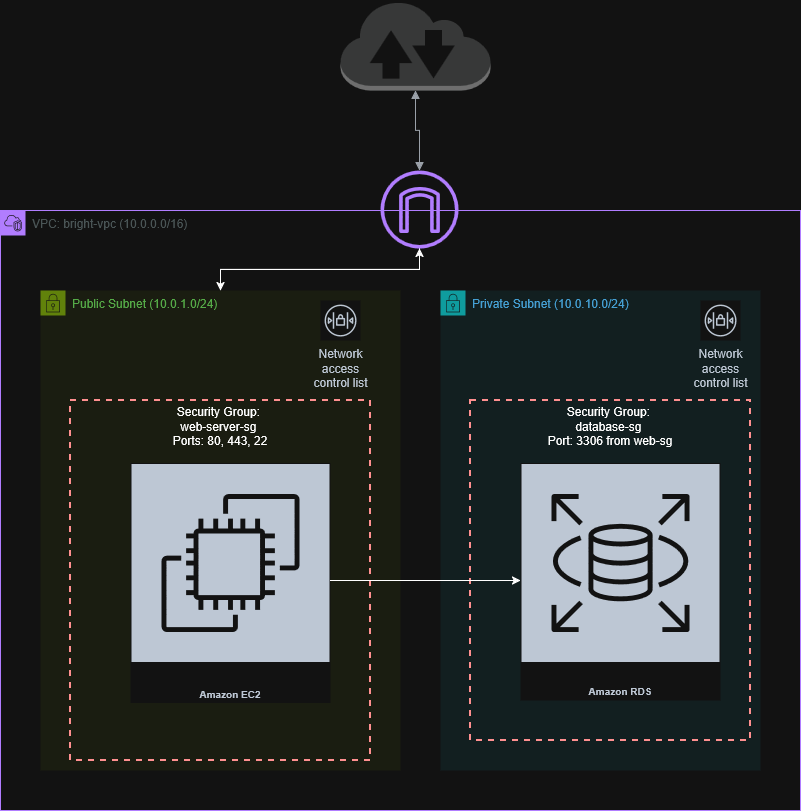

The diagram above was exported from draw.io. Its source (the exported page's mxGraphModel, read from the mxfile embedded in the PNG):
<mxGraphModel dx="955" dy="878" grid="1" gridSize="10" guides="1" tooltips="1" connect="1" arrows="1" fold="1" page="1" pageScale="1" pageWidth="850" pageHeight="1100" math="0" shadow="0">
  <root>
    <mxCell id="0" />
    <mxCell id="1" parent="0" />
    <mxCell id="fEBTEC-edpk_UmDTvsn5-1" parent="1" style="outlineConnect=0;dashed=0;verticalLabelPosition=bottom;verticalAlign=top;align=center;html=1;shape=mxgraph.aws3.internet_2;fillColor=#D2D3D3;gradientColor=none;" value="" vertex="1">
      <mxGeometry height="90" width="150" x="370" y="30" as="geometry" />
    </mxCell>
    <mxCell id="fEBTEC-edpk_UmDTvsn5-3" parent="1" style="points=[[0,0],[0.25,0],[0.5,0],[0.75,0],[1,0],[1,0.25],[1,0.5],[1,0.75],[1,1],[0.75,1],[0.5,1],[0.25,1],[0,1],[0,0.75],[0,0.5],[0,0.25]];outlineConnect=0;gradientColor=none;html=1;whiteSpace=wrap;fontSize=12;fontStyle=0;container=1;pointerEvents=0;collapsible=0;recursiveResize=0;shape=mxgraph.aws4.group;grIcon=mxgraph.aws4.group_vpc2;strokeColor=#8C4FFF;fillColor=none;verticalAlign=top;align=left;spacingLeft=30;fontColor=#AAB7B8;dashed=0;" value="VPC: bright-vpc (10.0.0.0/16)" vertex="1">
      <mxGeometry height="600" width="800" x="30" y="240" as="geometry" />
    </mxCell>
    <mxCell id="fEBTEC-edpk_UmDTvsn5-25" edge="1" parent="fEBTEC-edpk_UmDTvsn5-3" source="fEBTEC-edpk_UmDTvsn5-4" style="edgeStyle=orthogonalEdgeStyle;rounded=0;orthogonalLoop=1;jettySize=auto;html=1;" target="fEBTEC-edpk_UmDTvsn5-2">
      <mxGeometry relative="1" as="geometry" />
    </mxCell>
    <mxCell id="fEBTEC-edpk_UmDTvsn5-4" parent="fEBTEC-edpk_UmDTvsn5-3" style="points=[[0,0],[0.25,0],[0.5,0],[0.75,0],[1,0],[1,0.25],[1,0.5],[1,0.75],[1,1],[0.75,1],[0.5,1],[0.25,1],[0,1],[0,0.75],[0,0.5],[0,0.25]];outlineConnect=0;gradientColor=none;html=1;whiteSpace=wrap;fontSize=12;fontStyle=0;container=1;pointerEvents=0;collapsible=0;recursiveResize=0;shape=mxgraph.aws4.group;grIcon=mxgraph.aws4.group_security_group;grStroke=0;strokeColor=#7AA116;fillColor=#F2F6E8;verticalAlign=top;align=left;spacingLeft=30;fontColor=#248814;dashed=0;" value="Public Subnet (10.0.1.0/24)" vertex="1">
      <mxGeometry height="480" width="360" x="40" y="80" as="geometry" />
    </mxCell>
    <mxCell id="fEBTEC-edpk_UmDTvsn5-6" parent="fEBTEC-edpk_UmDTvsn5-4" style="fontStyle=0;verticalAlign=top;align=center;spacingTop=-2;fillColor=none;rounded=0;whiteSpace=wrap;html=1;strokeColor=#FF0000;strokeWidth=2;dashed=1;container=1;collapsible=0;expand=0;recursiveResize=0;" value="&lt;div&gt;&lt;span&gt;Security Group:&amp;nbsp;&lt;/span&gt;&lt;/div&gt;&lt;div&gt;&lt;span&gt;web-server-sg&amp;nbsp;&lt;/span&gt;&lt;/div&gt;&lt;div&gt;&lt;span&gt;Ports: 80, 443, 22 &lt;/span&gt;&lt;/div&gt;" vertex="1">
      <mxGeometry height="360" width="300" x="30" y="110" as="geometry" />
    </mxCell>
    <mxCell id="fEBTEC-edpk_UmDTvsn5-10" parent="fEBTEC-edpk_UmDTvsn5-6" style="sketch=0;outlineConnect=0;fontColor=#232F3E;gradientColor=none;strokeColor=#ffffff;fillColor=#232F3E;dashed=0;verticalLabelPosition=middle;verticalAlign=bottom;align=center;html=1;whiteSpace=wrap;fontSize=10;fontStyle=1;spacing=3;shape=mxgraph.aws4.productIcon;prIcon=mxgraph.aws4.ec2;" value="Amazon EC2" vertex="1">
      <mxGeometry height="240" width="200" x="60" y="62.5" as="geometry" />
    </mxCell>
    <mxCell id="fEBTEC-edpk_UmDTvsn5-31" parent="fEBTEC-edpk_UmDTvsn5-4" style="sketch=0;outlineConnect=0;fontColor=#232F3E;gradientColor=none;strokeColor=#232F3E;fillColor=#ffffff;dashed=0;verticalLabelPosition=bottom;verticalAlign=top;align=center;html=1;fontSize=12;fontStyle=0;aspect=fixed;shape=mxgraph.aws4.resourceIcon;resIcon=mxgraph.aws4.network_access_control_list;" value="Network&#10;access&#10;control list" vertex="1">
      <mxGeometry height="40" width="40" x="280" y="10" as="geometry" />
    </mxCell>
    <mxCell id="fEBTEC-edpk_UmDTvsn5-5" parent="fEBTEC-edpk_UmDTvsn5-3" style="points=[[0,0],[0.25,0],[0.5,0],[0.75,0],[1,0],[1,0.25],[1,0.5],[1,0.75],[1,1],[0.75,1],[0.5,1],[0.25,1],[0,1],[0,0.75],[0,0.5],[0,0.25]];outlineConnect=0;gradientColor=none;html=1;whiteSpace=wrap;fontSize=12;fontStyle=0;container=1;pointerEvents=0;collapsible=0;recursiveResize=0;shape=mxgraph.aws4.group;grIcon=mxgraph.aws4.group_security_group;grStroke=0;strokeColor=#00A4A6;fillColor=#E6F6F7;verticalAlign=top;align=left;spacingLeft=30;fontColor=#147EBA;dashed=0;" value="Private Subnet (10.0.10.0/24)" vertex="1">
      <mxGeometry height="480" width="320" x="440" y="80" as="geometry" />
    </mxCell>
    <mxCell id="fEBTEC-edpk_UmDTvsn5-8" parent="fEBTEC-edpk_UmDTvsn5-5" style="fontStyle=0;verticalAlign=top;align=center;spacingTop=-2;fillColor=none;rounded=0;whiteSpace=wrap;html=1;strokeColor=#FF0000;strokeWidth=2;dashed=1;container=1;collapsible=0;expand=0;recursiveResize=0;" value="&lt;div&gt;&lt;span&gt;Security Group:&amp;nbsp;&lt;/span&gt;&lt;/div&gt;&lt;div&gt;&lt;span&gt;database-sg&amp;nbsp;&lt;/span&gt;&lt;/div&gt;&lt;div&gt;&lt;span&gt;Port: 3306 from web-sg&lt;/span&gt;&lt;/div&gt;" vertex="1">
      <mxGeometry height="340" width="280" x="30" y="110" as="geometry" />
    </mxCell>
    <mxCell id="fEBTEC-edpk_UmDTvsn5-9" parent="fEBTEC-edpk_UmDTvsn5-8" style="sketch=0;outlineConnect=0;fontColor=#232F3E;gradientColor=none;strokeColor=#ffffff;fillColor=#232F3E;dashed=0;verticalLabelPosition=middle;verticalAlign=bottom;align=center;html=1;whiteSpace=wrap;fontSize=10;fontStyle=1;spacing=3;shape=mxgraph.aws4.productIcon;prIcon=mxgraph.aws4.rds;" value="Amazon RDS" vertex="1">
      <mxGeometry height="237.5" width="200" x="50" y="62.5" as="geometry" />
    </mxCell>
    <mxCell id="fEBTEC-edpk_UmDTvsn5-32" parent="fEBTEC-edpk_UmDTvsn5-5" style="sketch=0;outlineConnect=0;fontColor=#232F3E;gradientColor=none;strokeColor=#232F3E;fillColor=#ffffff;dashed=0;verticalLabelPosition=bottom;verticalAlign=top;align=center;html=1;fontSize=12;fontStyle=0;aspect=fixed;shape=mxgraph.aws4.resourceIcon;resIcon=mxgraph.aws4.network_access_control_list;" value="Network&#10;access&#10;control list" vertex="1">
      <mxGeometry height="40" width="40" x="260" y="10" as="geometry" />
    </mxCell>
    <mxCell id="fEBTEC-edpk_UmDTvsn5-24" edge="1" parent="fEBTEC-edpk_UmDTvsn5-3" source="fEBTEC-edpk_UmDTvsn5-2" style="edgeStyle=orthogonalEdgeStyle;rounded=0;orthogonalLoop=1;jettySize=auto;html=1;" target="fEBTEC-edpk_UmDTvsn5-4">
      <mxGeometry relative="1" as="geometry" />
    </mxCell>
    <mxCell id="fEBTEC-edpk_UmDTvsn5-2" parent="fEBTEC-edpk_UmDTvsn5-3" style="sketch=0;outlineConnect=0;fontColor=#232F3E;gradientColor=none;fillColor=#8C4FFF;strokeColor=none;dashed=0;verticalLabelPosition=bottom;verticalAlign=top;align=center;html=1;fontSize=12;fontStyle=0;aspect=fixed;pointerEvents=1;shape=mxgraph.aws4.internet_gateway;" value="" vertex="1">
      <mxGeometry height="78" width="78" x="380" y="-40" as="geometry" />
    </mxCell>
    <mxCell id="fEBTEC-edpk_UmDTvsn5-29" edge="1" parent="fEBTEC-edpk_UmDTvsn5-3" source="fEBTEC-edpk_UmDTvsn5-10" style="edgeStyle=orthogonalEdgeStyle;rounded=0;orthogonalLoop=1;jettySize=auto;html=1;" target="fEBTEC-edpk_UmDTvsn5-9">
      <mxGeometry relative="1" as="geometry">
        <Array as="points">
          <mxPoint x="380" y="370" />
          <mxPoint x="380" y="370" />
        </Array>
      </mxGeometry>
    </mxCell>
    <mxCell id="fEBTEC-edpk_UmDTvsn5-28" edge="1" parent="1" source="fEBTEC-edpk_UmDTvsn5-1" style="edgeStyle=orthogonalEdgeStyle;html=1;endArrow=block;elbow=vertical;startArrow=block;startFill=1;endFill=1;strokeColor=#545B64;rounded=0;exitX=0.5;exitY=1;exitDx=0;exitDy=0;exitPerimeter=0;" target="fEBTEC-edpk_UmDTvsn5-2" value="">
      <mxGeometry relative="1" width="100" as="geometry">
        <mxPoint x="510" y="130" as="sourcePoint" />
        <mxPoint x="610" y="130" as="targetPoint" />
      </mxGeometry>
    </mxCell>
  </root>
</mxGraphModel>